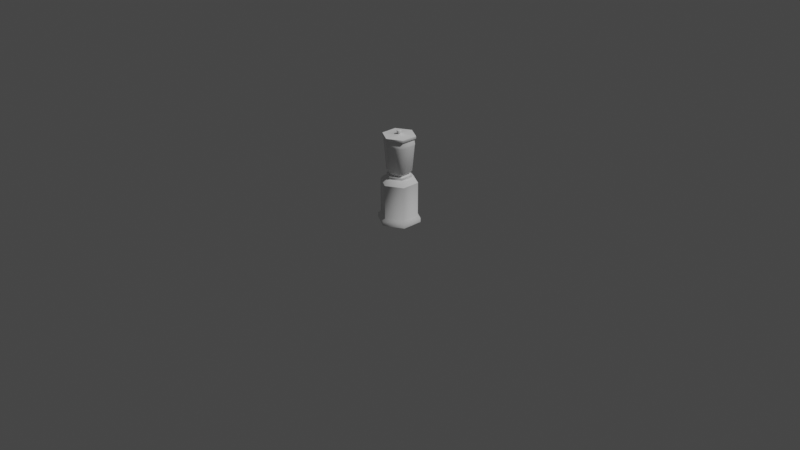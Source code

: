 # Source: Blender.blend  (saved by Blender 3.6.11; exported with 4.5.12 LTS)
import bpy
from mathutils import Matrix  # noqa: F401  (used for matrix-valued properties, if any)

bpy.ops.wm.read_factory_settings(use_empty=True)
scene = bpy.context.scene
scene.name = 'Scene'

# ---- collections
col_collection = bpy.data.collections.new('Collection'); scene.collection.children.link(col_collection)

# ---- node groups
ng_auto_smooth = bpy.data.node_groups.new('Auto Smooth', 'GeometryNodeTree')
_s = ng_auto_smooth.interface.new_socket(name='Geometry', in_out='OUTPUT', socket_type='NodeSocketGeometry')
_s = ng_auto_smooth.interface.new_socket(name='Geometry', in_out='INPUT', socket_type='NodeSocketGeometry')
_s = ng_auto_smooth.interface.new_socket(name='Angle', in_out='INPUT', socket_type='NodeSocketFloat')
_s.subtype = 'ANGLE'
_s.min_value = 0.0
_s.max_value = 3.142
ng_auto_smooth.is_modifier = True
_N = ng_auto_smooth.nodes; _L = ng_auto_smooth.links
n0 = _N.new('NodeGroupOutput'); n0.name = 'Group Output'; n0.location = (480, -100)
n1 = _N.new('NodeGroupInput'); n1.name = 'Group Input'; n1.location = (-420, -300)
n2 = _N.new('NodeGroupInput'); n2.name = 'Group Input.001'; n2.location = (-60, -100)
n3 = _N.new('GeometryNodeSetShadeSmooth'); n3.name = 'Set Shade Smooth'; n3.location = (120, -100)
n3.domain = 'EDGE'
n4 = _N.new('GeometryNodeSetShadeSmooth'); n4.name = 'Set Shade Smooth.001'; n4.location = (300, -100)
n5 = _N.new('GeometryNodeInputMeshEdgeAngle'); n5.name = 'Edge Angle'; n5.location = (-420, -220)
n6 = _N.new('GeometryNodeInputEdgeSmooth'); n6.name = 'Is Edge Smooth'; n6.location = (-60, -160)
n7 = _N.new('GeometryNodeInputShadeSmooth'); n7.name = 'Is Face Smooth'; n7.location = (-240, -340)
n8 = _N.new('FunctionNodeBooleanMath'); n8.name = 'Boolean Math'; n8.location = (-60, -220)
n9 = _N.new('FunctionNodeCompare'); n9.name = 'Compare'; n9.location = (-240, -180)
n9.operation = 'LESS_EQUAL'
_L.new(n5.outputs[0], n9.inputs[0])
_L.new(n4.outputs[0], n0.inputs[0])
_L.new(n1.outputs[1], n9.inputs[1])
_L.new(n9.outputs[0], n8.inputs[0])
_L.new(n7.outputs[0], n8.inputs[1])
_L.new(n2.outputs[0], n3.inputs[0])
_L.new(n6.outputs[0], n3.inputs[1])
_L.new(n3.outputs[0], n4.inputs[0])
_L.new(n8.outputs[0], n3.inputs[2])
n0.is_active_output = True

# ---- world
world_world = bpy.data.worlds.new('World'); scene.world = world_world
world_world.use_nodes = True; world_world.node_tree.nodes.clear()
_N = world_world.node_tree.nodes; _L = world_world.node_tree.links
n0 = _N.new('ShaderNodeOutputWorld'); n0.name = 'World Output'; n0.location = (300, 300)
n1 = _N.new('ShaderNodeBackground'); n1.name = 'Background'; n1.location = (10, 300)
n1.inputs[0].default_value = (0.05088, 0.05088, 0.05088, 1.0)
_L.new(n1.outputs[0], n0.inputs[0])
n0.is_active_output = True
world_world.color = (0.05088, 0.05088, 0.05088)
world_world.use_sun_shadow = False
world_world.sun_shadow_jitter_overblur = 0.0

# ---- cameras
cam_camera = bpy.data.cameras.new('Camera')
cam_camera.clip_end = 100.0
cam_camera.ortho_scale = 7.314

# ---- lights
light_light = bpy.data.lights.new('Light', 'POINT')
light_light.transmission_factor = 0.0
light_light.energy = 1000.0
light_light.shadow_soft_size = 0.1
light_light.shadow_maximum_resolution = 0.006
light_light.use_absolute_resolution = True

# ---- meshes
me_cylinder = bpy.data.meshes.new('Cylinder')
me_cylinder.from_pydata([(0.0, 0.8259, -1.06), (0.0, 1.0, -0.8062), (0.7153, 0.413, -1.06), (0.866, 0.5, -0.8062), (0.7153, -0.413, -1.06), (0.866, -0.5, -0.8062), (0.0, -0.8259, -1.06), (0.0, -1.0, -0.8062), (-0.7153, -0.413, -1.06), (-0.866, -0.5, -0.8062), (-0.7153, 0.413, -1.06), (-0.866, 0.5, -0.8062), (0.7522, 0.4343, -0.6909), (0.0, 0.8686, -0.6909), (0.7522, -0.4343, -0.6909), (0.0, -0.8686, -0.6909), (-0.7522, -0.4343, -0.6909), (-0.7522, 0.4343, -0.6909), (0.7522, 0.4343, 0.9092), (-3.719e-08, 0.8686, 0.9092), (0.7522, -0.4343, 0.9092), (-3.719e-08, -0.8686, 0.9092), (-0.7522, -0.4343, 0.9092), (-0.7522, 0.4343, 0.9092), (0.0, 1.0, -1.0), (0.866, 0.5, -1.0), (0.866, -0.5, -1.0), (0.0, -1.0, -1.0), (-0.866, -0.5, -1.0), (-0.866, 0.5, -1.0), (0.6339, 0.366, 1.065), (-3.831e-08, 0.732, 1.065), (0.6339, -0.366, 1.065), (-3.831e-08, -0.732, 1.065), (-0.6339, -0.366, 1.065), (-0.6339, 0.366, 1.065), (0.5044, 0.2912, 1.138), (-3.953e-08, 0.5824, 1.138), (0.5044, -0.2912, 1.138), (-3.953e-08, -0.5824, 1.138), (-0.5044, -0.2912, 1.138), (-0.5044, 0.2912, 1.138), (0.4194, 0.2421, 1.25), (-3.198e-08, 0.4842, 1.25), (0.4194, -0.2421, 1.25), (-3.198e-08, -0.4842, 1.25), (-0.4194, -0.2421, 1.25), (-0.4194, 0.2421, 1.25), (0.5044, 0.2912, 1.25), (-3.198e-08, 0.5824, 1.25), (0.5044, -0.2912, 1.25), (-3.198e-08, -0.5824, 1.25), (-0.5044, -0.2912, 1.25), (-0.5044, 0.2912, 1.25), (0.3891, 0.2246, 1.3), (-3.052e-08, 0.4492, 1.3), (0.3891, -0.2246, 1.3), (-3.052e-08, -0.4492, 1.3), (-0.3891, -0.2246, 1.3), (-0.3891, 0.2246, 1.3), (0.4281, 0.2472, 1.37), (-2.489e-08, 0.4944, 1.37), (0.4281, -0.2472, 1.37), (-2.489e-08, -0.4944, 1.37), (-0.4281, -0.2472, 1.37), (-0.4281, 0.2472, 1.37), (0.5149, 0.2973, 1.444), (-2.184e-08, 0.5946, 1.444), (0.5149, -0.2973, 1.444), (-2.184e-08, -0.5946, 1.444), (-0.5149, -0.2973, 1.444), (-0.5149, 0.2973, 1.444), (0.6111, 0.3528, 2.664), (-9.294e-08, 0.7056, 2.664), (0.6111, -0.3528, 2.664), (-9.294e-08, -0.7056, 2.664), (-0.6111, -0.3528, 2.664), (-0.6111, 0.3528, 2.664), (0.6278, 0.3624, 2.756), (-1.002e-07, 0.7249, 2.756), (0.6278, -0.3624, 2.756), (-1.002e-07, -0.7249, 2.756), (-0.6278, -0.3624, 2.756), (-0.6278, 0.3624, 2.756), (0.5979, 0.3452, 2.914), (-1.039e-07, 0.6904, 2.914), (0.5979, -0.3452, 2.914), (-1.039e-07, -0.6904, 2.914), (-0.5979, -0.3452, 2.914), (-0.5979, 0.3452, 2.914), (0.5979, 0.3452, 2.942), (-1.039e-07, 0.6904, 2.942), (0.5979, -0.3452, 2.942), (-1.039e-07, -0.6904, 2.942), (-0.5979, -0.3452, 2.942), (-0.5979, 0.3452, 2.942), (0.6636, 0.3832, 2.99), (-9.666e-08, 0.7663, 2.99), (0.6636, -0.3832, 2.99), (-9.666e-08, -0.7663, 2.99), (-0.6636, -0.3832, 2.99), (-0.6636, 0.3832, 2.99), (0.2151, 0.1242, 3.107), (-1.412e-07, 0.2484, 3.107), (0.2151, -0.1242, 3.107), (-8.775e-08, -0.2484, 3.107), (-0.2151, -0.1242, 3.107), (-0.2151, 0.1242, 3.107), (0.6636, 0.3832, 3.107), (-9.666e-08, 0.7663, 3.107), (0.6636, -0.3832, 3.107), (-9.666e-08, -0.7663, 3.107), (-0.6636, -0.3832, 3.107), (-0.6636, 0.3832, 3.107), (0.06601, 0.03811, 3.142), (-1.185e-07, 0.07623, 3.142), (0.06601, -0.03811, 3.142), (-8.007e-08, -0.07623, 3.142), (-0.06601, -0.03811, 3.142), (-0.06601, 0.03811, 3.142), (0.1716, 0.09909, 3.142), (-1.269e-07, 0.1982, 3.142), (0.1716, -0.09909, 3.142), (-8.426e-08, -0.1982, 3.142), (-0.1716, -0.09909, 3.142), (-0.1716, 0.09909, 3.142), (0.06601, 0.03811, 3.199), (-6.15e-08, 0.07623, 3.199), (0.06601, -0.03811, 3.199), (-2.304e-08, -0.07623, 3.199), (-0.06601, -0.03811, 3.199), (-0.06601, 0.03811, 3.199), (0.09671, 0.05583, 3.211), (-5.394e-08, 0.1117, 3.211), (0.09671, -0.05583, 3.211), (2.403e-09, -0.1117, 3.211), (-0.09671, -0.05583, 3.211), (-0.09671, 0.05583, 3.211), (0.09671, 0.05583, 3.293), (-5.394e-08, 0.1117, 3.293), (0.09671, -0.05583, 3.293), (2.403e-09, -0.1117, 3.293), (-0.09671, -0.05583, 3.293), (-0.09671, 0.05583, 3.293), (0.07181, 0.04146, 3.305), (-7.651e-08, 0.08292, 3.305), (0.07181, -0.04146, 3.305), (-3.467e-08, -0.08292, 3.305), (-0.07181, -0.04146, 3.305), (-0.07181, 0.04146, 3.305)], [], [(24, 1, 3, 25), (25, 3, 5, 26), (26, 5, 7, 27), (27, 7, 9, 28), (11, 9, 16, 17), (28, 9, 11, 29), (29, 11, 1, 24), (0, 2, 4, 6, 8, 10), (14, 12, 18, 20), (3, 1, 13, 12), (7, 5, 14, 15), (1, 11, 17, 13), (9, 7, 15, 16), (5, 3, 12, 14), (22, 21, 33, 34), (17, 16, 22, 23), (15, 14, 20, 21), (12, 13, 19, 18), (13, 17, 23, 19), (16, 15, 21, 22), (2, 0, 24, 25), (4, 2, 25, 26), (6, 4, 26, 27), (8, 6, 27, 28), (10, 8, 28, 29), (0, 10, 29, 24), (35, 34, 40, 41), (20, 18, 30, 32), (23, 22, 34, 35), (21, 20, 32, 33), (18, 19, 31, 30), (19, 23, 35, 31), (37, 41, 53, 49), (33, 32, 38, 39), (30, 31, 37, 36), (31, 35, 41, 37), (34, 33, 39, 40), (32, 30, 36, 38), (42, 43, 55, 54), (40, 39, 51, 52), (38, 36, 48, 50), (41, 40, 52, 53), (39, 38, 50, 51), (36, 37, 49, 48), (43, 42, 48, 49), (42, 44, 50, 48), (44, 45, 51, 50), (45, 46, 52, 51), (46, 47, 53, 52), (47, 43, 49, 53), (59, 58, 64, 65), (43, 47, 59, 55), (46, 45, 57, 58), (44, 42, 54, 56), (47, 46, 58, 59), (45, 44, 56, 57), (61, 65, 71, 67), (57, 56, 62, 63), (54, 55, 61, 60), (55, 59, 65, 61), (58, 57, 63, 64), (56, 54, 60, 62), (71, 70, 76, 77), (64, 63, 69, 70), (62, 60, 66, 68), (65, 64, 70, 71), (63, 62, 68, 69), (60, 61, 67, 66), (73, 77, 83, 79), (69, 68, 74, 75), (66, 67, 73, 72), (67, 71, 77, 73), (70, 69, 75, 76), (68, 66, 72, 74), (83, 82, 88, 89), (76, 75, 81, 82), (74, 72, 78, 80), (77, 76, 82, 83), (75, 74, 80, 81), (72, 73, 79, 78), (85, 89, 95, 91), (81, 80, 86, 87), (78, 79, 85, 84), (79, 83, 89, 85), (82, 81, 87, 88), (80, 78, 84, 86), (95, 94, 100, 101), (88, 87, 93, 94), (86, 84, 90, 92), (89, 88, 94, 95), (87, 86, 92, 93), (84, 85, 91, 90), (100, 99, 111, 112), (93, 92, 98, 99), (90, 91, 97, 96), (91, 95, 101, 97), (94, 93, 99, 100), (92, 90, 96, 98), (104, 102, 120, 122), (98, 96, 108, 110), (101, 100, 112, 113), (99, 98, 110, 111), (96, 97, 109, 108), (97, 101, 113, 109), (103, 102, 108, 109), (102, 104, 110, 108), (104, 105, 111, 110), (105, 106, 112, 111), (106, 107, 113, 112), (107, 103, 109, 113), (115, 119, 131, 127), (107, 106, 124, 125), (105, 104, 122, 123), (102, 103, 121, 120), (103, 107, 125, 121), (106, 105, 123, 124), (115, 114, 120, 121), (114, 116, 122, 120), (116, 117, 123, 122), (117, 118, 124, 123), (118, 119, 125, 124), (119, 115, 121, 125), (131, 130, 136, 137), (118, 117, 129, 130), (116, 114, 126, 128), (119, 118, 130, 131), (117, 116, 128, 129), (114, 115, 127, 126), (136, 135, 141, 142), (129, 128, 134, 135), (126, 127, 133, 132), (127, 131, 137, 133), (130, 129, 135, 136), (128, 126, 132, 134), (141, 140, 146, 147), (134, 132, 138, 140), (137, 136, 142, 143), (135, 134, 140, 141), (132, 133, 139, 138), (133, 137, 143, 139), (144, 145, 149, 148, 147, 146), (138, 139, 145, 144), (139, 143, 149, 145), (142, 141, 147, 148), (140, 138, 144, 146), (143, 142, 148, 149)])
me_cylinder.polygons.foreach_set('use_smooth', [True] * 146)
_k = set([(18, 19), (18, 20), (19, 23), (20, 21), (21, 22), (22, 23)])
me_cylinder.attributes.new('sharp_edge', 'BOOLEAN', 'EDGE').data.foreach_set('value', [ (min(e.vertices), max(e.vertices)) in _k for e in me_cylinder.edges])
_uv = me_cylinder.uv_layers.new(name='UVMap')
_uv.uv.foreach_set('vector', [0.6667, 0.9985, 0.6667, 0.973, 0.7834, 0.973, 0.7834, 0.9985, 0.1973, 0.9983, 0.1973, 0.9728, 0.2715, 0.9724, 0.2715, 0.9979, 0.2715, 0.9979, 0.2715, 0.9724, 0.3928, 0.9724, 0.3928, 0.9979, 0.3928, 0.9979, 0.3928, 0.9724, 0.467, 0.9728, 0.467, 0.9983, 0.5868, 0.9725, 0.47, 0.9728, 0.47, 0.9577, 0.5868, 0.9575, 0.47, 0.9983, 0.47, 0.9728, 0.5868, 0.9725, 0.5868, 0.9981, 0.5868, 0.9981, 0.5868, 0.9725, 0.6635, 0.9728, 0.6635, 0.9983, 0.8237, 0.2717, 0.7273, 0.2173, 0.7273, 0.1086, 0.8237, 0.05427, 0.9201, 0.1086, 0.9201, 0.2173, 0.2715, 0.9572, 0.215, 0.9576, 0.215, 0.747, 0.2715, 0.7466, 0.7834, 0.973, 0.6667, 0.973, 0.6667, 0.9579, 0.7834, 0.9579, 0.3928, 0.9724, 0.2715, 0.9724, 0.2715, 0.9572, 0.3928, 0.9572, 0.9289, 0.8761, 0.9289, 0.7531, 0.9443, 0.7531, 0.9443, 0.8761, 0.9291, 0.9987, 0.9291, 0.8767, 0.9443, 0.8767, 0.9443, 0.9987, 0.9281, 0.7216, 0.9281, 0.8445, 0.9127, 0.8445, 0.9127, 0.7216, 0.6974, 0.5273, 0.7988, 0.4702, 0.7988, 0.4882, 0.7133, 0.5363, 0.5868, 0.9575, 0.47, 0.9577, 0.47, 0.7471, 0.5868, 0.7468, 0.3928, 0.9572, 0.2715, 0.9572, 0.2715, 0.7466, 0.3928, 0.7466, 0.7834, 0.9579, 0.6667, 0.9579, 0.6667, 0.7472, 0.7834, 0.7472, 0.6457, 0.9577, 0.5868, 0.9575, 0.5868, 0.7468, 0.6453, 0.7471, 0.4492, 0.9576, 0.3928, 0.9572, 0.3928, 0.7466, 0.4492, 0.747, 0.7273, 0.2173, 0.8237, 0.2717, 0.8237, 0.2946, 0.7069, 0.2288, 0.7273, 0.1086, 0.7273, 0.2173, 0.7069, 0.2288, 0.7069, 0.09717, 0.8237, 0.05427, 0.7273, 0.1086, 0.7069, 0.09717, 0.8237, 0.03136, 0.9201, 0.1086, 0.8237, 0.05427, 0.8237, 0.03136, 0.9405, 0.09717, 0.9201, 0.2173, 0.9201, 0.1086, 0.9405, 0.09717, 0.9405, 0.2288, 0.8237, 0.2717, 0.9201, 0.2173, 0.9405, 0.2288, 0.8237, 0.2946, 0.7133, 0.6327, 0.7133, 0.5363, 0.7308, 0.5462, 0.7308, 0.6228, 0.9002, 0.5273, 0.9002, 0.6417, 0.8843, 0.6327, 0.8843, 0.5363, 0.5868, 0.7468, 0.47, 0.7471, 0.47, 0.7267, 0.5868, 0.7265, 0.3928, 0.7466, 0.2715, 0.7466, 0.2715, 0.7263, 0.3928, 0.7263, 0.7834, 0.7472, 0.6667, 0.7472, 0.6667, 0.7269, 0.7834, 0.7269, 0.7988, 0.6988, 0.6974, 0.6417, 0.7133, 0.6327, 0.7988, 0.6808, 0.928, 0.8453, 0.928, 0.8837, 0.913, 0.8837, 0.913, 0.8453, 0.7988, 0.4882, 0.8843, 0.5363, 0.8668, 0.5462, 0.7988, 0.5078, 0.8843, 0.6327, 0.7988, 0.6808, 0.7988, 0.6611, 0.8668, 0.6228, 0.7988, 0.6808, 0.7133, 0.6327, 0.7308, 0.6228, 0.7988, 0.6611, 0.7133, 0.5363, 0.7988, 0.4882, 0.7988, 0.5078, 0.7308, 0.5462, 0.8843, 0.5363, 0.8843, 0.6327, 0.8668, 0.6228, 0.8668, 0.5462, 0.8464, 0.7312, 0.8464, 0.7932, 0.8396, 0.7932, 0.8396, 0.7312, 0.928, 0.9603, 0.928, 0.9987, 0.913, 0.9987, 0.913, 0.9603, 0.8952, 0.883, 0.8952, 0.9214, 0.8801, 0.9213, 0.8801, 0.883, 0.928, 0.8837, 0.928, 0.9603, 0.913, 0.9603, 0.913, 0.8837, 0.8952, 0.8064, 0.8952, 0.883, 0.8801, 0.883, 0.8801, 0.8064, 0.8952, 0.9219, 0.8952, 0.9986, 0.8802, 0.9986, 0.8802, 0.9219, 0.6981, 0.4509, 0.7546, 0.419, 0.7661, 0.4255, 0.6981, 0.4638, 0.7546, 0.419, 0.7546, 0.3553, 0.7661, 0.3488, 0.7661, 0.4255, 0.7546, 0.3553, 0.6981, 0.3234, 0.6981, 0.3105, 0.7661, 0.3488, 0.6981, 0.3234, 0.6415, 0.3553, 0.6301, 0.3488, 0.6981, 0.3105, 0.6415, 0.3553, 0.6415, 0.419, 0.6301, 0.4255, 0.6301, 0.3488, 0.6415, 0.419, 0.6981, 0.4509, 0.6981, 0.4638, 0.6301, 0.4255, 0.8073, 0.7312, 0.8073, 0.7932, 0.7979, 0.7932, 0.7979, 0.7312, 0.6981, 0.4509, 0.6415, 0.419, 0.6456, 0.4167, 0.6981, 0.4463, 0.6415, 0.3553, 0.6981, 0.3234, 0.6981, 0.328, 0.6456, 0.3576, 0.7546, 0.3553, 0.7546, 0.419, 0.7505, 0.4167, 0.7505, 0.3576, 0.814, 0.7312, 0.814, 0.7932, 0.8073, 0.7932, 0.8073, 0.7312, 0.8302, 0.7312, 0.8302, 0.7932, 0.8234, 0.7932, 0.8234, 0.7312, 0.8328, 0.437, 0.8905, 0.4695, 0.8905, 0.4827, 0.8211, 0.4436, 0.8234, 0.7312, 0.8234, 0.7932, 0.814, 0.7932, 0.814, 0.7312, 0.8396, 0.7312, 0.8396, 0.7932, 0.8302, 0.7932, 0.8302, 0.7312, 0.8381, 0.434, 0.8905, 0.4636, 0.8905, 0.4695, 0.8328, 0.437, 0.943, 0.434, 0.943, 0.3749, 0.9483, 0.3719, 0.9483, 0.437, 0.8905, 0.3453, 0.8381, 0.3749, 0.8328, 0.3719, 0.8905, 0.3394, 0.2266, 0.5775, 0.1376, 0.5775, 0.1376, 0.417, 0.2266, 0.417, 0.9483, 0.437, 0.9483, 0.3719, 0.96, 0.3653, 0.96, 0.4436, 0.8905, 0.3394, 0.8328, 0.3719, 0.8211, 0.3653, 0.8905, 0.3262, 0.8905, 0.4695, 0.9483, 0.437, 0.96, 0.4436, 0.8905, 0.4827, 0.9483, 0.3719, 0.8905, 0.3394, 0.8905, 0.3262, 0.96, 0.3653, 0.8328, 0.3719, 0.8328, 0.437, 0.8211, 0.4436, 0.8211, 0.3653, 0.4071, 0.582, 0.4592, 0.5816, 0.4592, 0.5937, 0.4071, 0.5941, 0.8757, 0.9984, 0.7868, 0.9984, 0.7868, 0.8379, 0.8757, 0.8379, 0.3181, 0.4217, 0.4071, 0.4215, 0.4071, 0.582, 0.3181, 0.5822, 0.2698, 0.5778, 0.2266, 0.5775, 0.2266, 0.417, 0.2698, 0.4173, 0.1376, 0.5775, 0.09316, 0.5778, 0.09316, 0.4173, 0.1376, 0.417, 0.2737, 0.4215, 0.3181, 0.4217, 0.3181, 0.5822, 0.2737, 0.582, 0.2266, 0.4049, 0.1376, 0.4049, 0.1376, 0.384, 0.2266, 0.384, 0.1376, 0.417, 0.09316, 0.4173, 0.09316, 0.4052, 0.1376, 0.4049, 0.2737, 0.582, 0.3181, 0.5822, 0.3181, 0.5943, 0.2737, 0.5941, 0.2266, 0.417, 0.1376, 0.417, 0.1376, 0.4049, 0.2266, 0.4049, 0.8757, 0.8379, 0.7868, 0.8379, 0.7868, 0.8258, 0.8757, 0.8258, 0.3181, 0.5822, 0.4071, 0.582, 0.4071, 0.5941, 0.3181, 0.5943, 0.2775, 0.3843, 0.2266, 0.384, 0.2266, 0.3804, 0.2775, 0.3807, 0.8757, 0.8258, 0.7868, 0.8258, 0.7868, 0.8049, 0.8757, 0.8049, 0.3181, 0.5943, 0.4071, 0.5941, 0.4071, 0.615, 0.3181, 0.6152, 0.2775, 0.4052, 0.2266, 0.4049, 0.2266, 0.384, 0.2775, 0.3843, 0.1376, 0.4049, 0.09316, 0.4052, 0.09316, 0.3843, 0.1376, 0.384, 0.2737, 0.5941, 0.3181, 0.5943, 0.3181, 0.6152, 0.2737, 0.615, 0.9697, 0.4495, 0.9697, 0.3586, 0.9786, 0.3536, 0.9786, 0.4545, 0.1376, 0.384, 0.09316, 0.3843, 0.09316, 0.3807, 0.1376, 0.3804, 0.2737, 0.615, 0.3181, 0.6152, 0.3181, 0.6188, 0.2737, 0.6186, 0.2266, 0.384, 0.1376, 0.384, 0.1376, 0.3804, 0.2266, 0.3804, 0.8757, 0.8049, 0.7868, 0.8049, 0.7868, 0.8013, 0.8757, 0.8013, 0.3181, 0.6152, 0.4071, 0.615, 0.4071, 0.6186, 0.3181, 0.6188, 0.9117, 0.8469, 0.9117, 0.8973, 0.896, 0.8973, 0.896, 0.8468, 0.8891, 0.3132, 0.8085, 0.3586, 0.7996, 0.3536, 0.8891, 0.3032, 0.8085, 0.4495, 0.8891, 0.4949, 0.8891, 0.5049, 0.7996, 0.4545, 0.8891, 0.4949, 0.9697, 0.4495, 0.9786, 0.4545, 0.8891, 0.5049, 0.9697, 0.3586, 0.8891, 0.3132, 0.8891, 0.3032, 0.9786, 0.3536, 0.8085, 0.3586, 0.8085, 0.4495, 0.7996, 0.4545, 0.7996, 0.3536, 0.6054, 0.5109, 0.6054, 0.5436, 0.5995, 0.5403, 0.5995, 0.5142, 0.9611, 0.797, 0.9608, 0.8474, 0.9451, 0.8474, 0.9454, 0.797, 0.9117, 0.746, 0.9117, 0.8469, 0.896, 0.8468, 0.896, 0.746, 0.9117, 0.8977, 0.9117, 0.9985, 0.896, 0.9985, 0.896, 0.8977, 0.9608, 0.8474, 0.9608, 0.9483, 0.9451, 0.9483, 0.9451, 0.8474, 0.9608, 0.9483, 0.9611, 0.9987, 0.9454, 0.9987, 0.9451, 0.9483, 0.5764, 0.56, 0.6054, 0.5436, 0.6658, 0.5777, 0.5764, 0.6281, 0.6054, 0.5436, 0.6054, 0.5109, 0.6658, 0.4769, 0.6658, 0.5777, 0.6054, 0.5109, 0.5764, 0.4946, 0.5764, 0.4264, 0.6658, 0.4769, 0.5764, 0.4946, 0.5474, 0.5109, 0.4869, 0.4769, 0.5764, 0.4264, 0.5474, 0.5109, 0.5474, 0.5436, 0.4869, 0.5777, 0.4869, 0.4769, 0.5474, 0.5436, 0.5764, 0.56, 0.5764, 0.6281, 0.4869, 0.5777, 0.1268, 0.9223, 0.1268, 0.9273, 0.119, 0.9273, 0.119, 0.9223, 0.5474, 0.5436, 0.5474, 0.5109, 0.5532, 0.5142, 0.5532, 0.5403, 0.5764, 0.4946, 0.6054, 0.5109, 0.5995, 0.5142, 0.5764, 0.5012, 0.6054, 0.5436, 0.5764, 0.56, 0.5764, 0.5534, 0.5995, 0.5403, 0.5764, 0.56, 0.5474, 0.5436, 0.5532, 0.5403, 0.5764, 0.5534, 0.5474, 0.5109, 0.5764, 0.4946, 0.5764, 0.5012, 0.5532, 0.5142, 0.5764, 0.5373, 0.5853, 0.5323, 0.5995, 0.5403, 0.5764, 0.5534, 0.5853, 0.5323, 0.5853, 0.5223, 0.5995, 0.5142, 0.5995, 0.5403, 0.5853, 0.5223, 0.5764, 0.5173, 0.5764, 0.5012, 0.5995, 0.5142, 0.5764, 0.5173, 0.5675, 0.5223, 0.5532, 0.5142, 0.5764, 0.5012, 0.5675, 0.5223, 0.5675, 0.5323, 0.5532, 0.5403, 0.5532, 0.5142, 0.5675, 0.5323, 0.5764, 0.5373, 0.5764, 0.5534, 0.5532, 0.5403, 0.1226, 0.8846, 0.1226, 0.8746, 0.1267, 0.8722, 0.1267, 0.8869, 0.1268, 0.9373, 0.1268, 0.9424, 0.119, 0.9424, 0.119, 0.9373, 0.118, 0.9373, 0.118, 0.9424, 0.1103, 0.9423, 0.1102, 0.9373, 0.1268, 0.9273, 0.1268, 0.9373, 0.119, 0.9373, 0.119, 0.9273, 0.118, 0.9273, 0.118, 0.9373, 0.1102, 0.9373, 0.1103, 0.9273, 0.09794, 0.9267, 0.09794, 0.9167, 0.1057, 0.9167, 0.1057, 0.9267, 0.1178, 0.9193, 0.1178, 0.9267, 0.1068, 0.9267, 0.1068, 0.9193, 0.1137, 0.8696, 0.1048, 0.8746, 0.1007, 0.8722, 0.1137, 0.8649, 0.1048, 0.8846, 0.1137, 0.8896, 0.1137, 0.8943, 0.1007, 0.8869, 0.1137, 0.8896, 0.1226, 0.8846, 0.1267, 0.8869, 0.1137, 0.8943, 0.1226, 0.8746, 0.1137, 0.8696, 0.1137, 0.8649, 0.1267, 0.8722, 0.1048, 0.8746, 0.1048, 0.8846, 0.1007, 0.8869, 0.1007, 0.8722, 0.1138, 0.8324, 0.1268, 0.8398, 0.1235, 0.8417, 0.1138, 0.8362, 0.1295, 0.9145, 0.1295, 0.9218, 0.1185, 0.9218, 0.1185, 0.9145, 0.1178, 0.9046, 0.1178, 0.9193, 0.1068, 0.9193, 0.1068, 0.9046, 0.1295, 0.8998, 0.1295, 0.9145, 0.1185, 0.9145, 0.1185, 0.8998, 0.1088, 0.9277, 0.1088, 0.9424, 0.0978, 0.9424, 0.0978, 0.9277, 0.1178, 0.8973, 0.1178, 0.9046, 0.1068, 0.9046, 0.1068, 0.8973, 0.1235, 0.8526, 0.1138, 0.8581, 0.1041, 0.8526, 0.1041, 0.8417, 0.1138, 0.8362, 0.1235, 0.8417, 0.1268, 0.8545, 0.1138, 0.8618, 0.1138, 0.8581, 0.1235, 0.8526, 0.1138, 0.8618, 0.1008, 0.8545, 0.1041, 0.8526, 0.1138, 0.8581, 0.1008, 0.8398, 0.1138, 0.8324, 0.1138, 0.8362, 0.1041, 0.8417, 0.1268, 0.8398, 0.1268, 0.8545, 0.1235, 0.8526, 0.1235, 0.8417, 0.1008, 0.8545, 0.1008, 0.8398, 0.1041, 0.8417, 0.1041, 0.8526])
me_cylinder.update()
me_cylinder_001 = bpy.data.meshes.new('Cylinder.001')
me_cylinder_001.from_pydata([(1.399, 1.01, 5.603), (1.399, 1.417, 5.977), (2.273, 0.5048, 5.603), (2.627, 0.7087, 5.977), (2.273, -0.5048, 5.603), (2.627, -0.7087, 5.977), (1.399, -1.01, 5.603), (1.399, -1.417, 5.977), (0.5247, -0.5048, 5.603), (0.1714, -0.7087, 5.977), (0.5247, 0.5048, 5.603), (0.1714, 0.7087, 5.977), (1.399, 1.417, 5.751), (2.627, 0.7087, 5.751), (2.627, -0.7087, 5.751), (1.399, -1.417, 5.751), (0.1714, -0.7087, 5.751), (0.1714, 0.7087, 5.751), (2.273, 0.1358, 5.603), (0.5247, 0.1358, 5.603), (0.5247, -0.09014, 5.603), (2.273, -0.09014, 5.603), (0.7144, -0.06561, 5.385), (0.7144, 0.1113, 5.385), (2.084, 0.1113, 5.385), (2.084, -0.06561, 5.385), (1.059, -0.02112, 5.242), (1.059, 0.06682, 5.242), (1.739, 0.06682, 5.242), (1.739, -0.02112, 5.242)], [], [(12, 1, 3, 13), (13, 3, 5, 14), (14, 5, 7, 15), (15, 7, 9, 16), (3, 1, 11, 9, 7, 5), (16, 9, 11, 17), (17, 11, 1, 12), (0, 2, 18, 19, 10), (2, 0, 12, 13), (4, 21, 18, 2, 13, 14), (6, 4, 14, 15), (8, 6, 15, 16), (10, 19, 20, 8, 16, 17), (0, 10, 17, 12), (24, 25, 29, 28), (20, 19, 23, 22), (20, 21, 4, 6, 8), (18, 21, 25, 24), (19, 18, 24, 23), (21, 20, 22, 25), (27, 28, 29, 26), (22, 23, 27, 26), (25, 22, 26, 29), (23, 24, 28, 27)])
_uv = me_cylinder_001.uv_layers.new(name='UVMap')
_uv.uv.foreach_set('vector', [0.1315, 0.8662, 0.162, 0.8662, 0.162, 0.9981, 0.1315, 0.9981, 0.03479, 0.9978, 0.004231, 0.9978, 0.004231, 0.8113, 0.03479, 0.8113, 0.1944, 0.9981, 0.1639, 0.9981, 0.1639, 0.8662, 0.1944, 0.8662, 0.1944, 0.8662, 0.1639, 0.8662, 0.1639, 0.686, 0.1944, 0.686, 0.3408, 0.2798, 0.1753, 0.3731, 0.009766, 0.2798, 0.009766, 0.09328, 0.1753, 4.897e-08, 0.3408, 0.09328, 0.06904, 0.9978, 0.03848, 0.9978, 0.03848, 0.8113, 0.06904, 0.8113, 0.1315, 0.686, 0.162, 0.686, 0.162, 0.8662, 0.1315, 0.8662, 0.4091, 0.2537, 0.4091, 0.1208, 0.4521, 0.09656, 0.57, 0.2959, 0.527, 0.3202, 0.4091, 0.1208, 0.4091, 0.2537, 0.3614, 0.2806, 0.3614, 0.094, 0.527, 0.0544, 0.4785, 0.08169, 0.4521, 0.09656, 0.4091, 0.1208, 0.3614, 0.094, 0.527, 0.0007229, 0.6448, 0.1208, 0.527, 0.0544, 0.527, 0.0007229, 0.6925, 0.094, 0.6448, 0.2537, 0.6448, 0.1208, 0.6925, 0.094, 0.6925, 0.2806, 0.527, 0.3202, 0.57, 0.2959, 0.5964, 0.281, 0.6448, 0.2537, 0.6925, 0.2806, 0.527, 0.3738, 0.4091, 0.2537, 0.527, 0.3202, 0.527, 0.3738, 0.3614, 0.2806, 0.09595, 0.998, 0.07209, 0.998, 0.07209, 0.9526, 0.09595, 0.9526, 0.09767, 0.9979, 0.09767, 0.9714, 0.1271, 0.9714, 0.1271, 0.9979, 0.5964, 0.281, 0.4785, 0.08169, 0.527, 0.0544, 0.6448, 0.1208, 0.6448, 0.2537, 0.1271, 0.9434, 0.1271, 0.9699, 0.09772, 0.9699, 0.09772, 0.9434, 0.1145, 0.5829, 0.1145, 0.8052, 0.08499, 0.7807, 0.08499, 0.6067, 0.05712, 0.5807, 0.05712, 0.803, 0.02757, 0.7793, 0.02757, 0.6053, 0.09595, 0.8631, 0.09595, 0.9526, 0.07209, 0.9526, 0.07209, 0.8631, 0.07209, 0.8178, 0.09595, 0.8178, 0.09595, 0.8631, 0.07209, 0.8631, 0.02757, 0.6053, 0.02757, 0.7793, 0.008001, 0.7368, 0.008001, 0.6503, 0.08499, 0.6067, 0.08499, 0.7807, 0.06543, 0.7357, 0.06542, 0.6492])
me_cylinder_001.update()

# ---- objects
ob_light = bpy.data.objects.new('Light', light_light)
ob_camera = bpy.data.objects.new('Camera', cam_camera)
ob_cylinder = bpy.data.objects.new('Cylinder', me_cylinder)
ob_cylinder_001 = bpy.data.objects.new('Cylinder.001', me_cylinder_001)

# ---- transforms, parenting, visibility, modifiers, constraints
ob_light.location = (4.076, 1.005, 5.904)
ob_light.rotation_euler = (0.6503, 0.05522, 1.866)
ob_light.lock_rotations_4d = False
ob_light.empty_display_type = 'ARROWS'
ob_light.color = (0.0, 0.0, 0.0, 0.0)
ob_light.lineart.crease_threshold = 0.0
ob_camera.location = (7.359, -6.926, 4.958)
ob_camera.rotation_euler = (1.109, 0.0, 0.8149)
ob_camera.lock_rotations_4d = False
ob_camera.empty_display_type = 'ARROWS'
ob_camera.color = (0.0, 0.0, 0.0, 0.0)
ob_camera.display_type = 'WIRE'
ob_camera.lineart.crease_threshold = 0.0
ob_cylinder.location = (0.0, 0.0, 0.2205)
ob_cylinder.scale = (0.2243, 0.2243, 0.2243)
_m = ob_cylinder.modifiers.new('Auto Smooth', 'NODES')
_m.node_group = ng_auto_smooth
_gi = [s.identifier for s in ng_auto_smooth.interface.items_tree if s.item_type == 'SOCKET' and s.in_out == 'INPUT']
_m[_gi[1]] = 1.054  # Angle
ob_cylinder_001.location = (-0.3632, 0.0, 0.2756)
ob_cylinder_001.rotation_euler = (0.0, 1.571, 0.0)
ob_cylinder_001.scale = (0.03283, 0.03283, 0.03283)

# ---- collection membership
col_collection.objects.link(ob_light)
col_collection.objects.link(ob_camera)
col_collection.objects.link(ob_cylinder)
col_collection.objects.link(ob_cylinder_001)

# ---- scene / render settings (as saved in the file)
scene.camera = ob_camera
scene.frame_start = 1; scene.frame_end = 250; scene.frame_set(170)
scene.render.engine = 'BLENDER_EEVEE_NEXT'
scene.cycles.sampling_pattern = 'TABULATED_SOBOL'
scene.view_settings.view_transform = 'Filmic'
bpy.context.view_layer.update()
